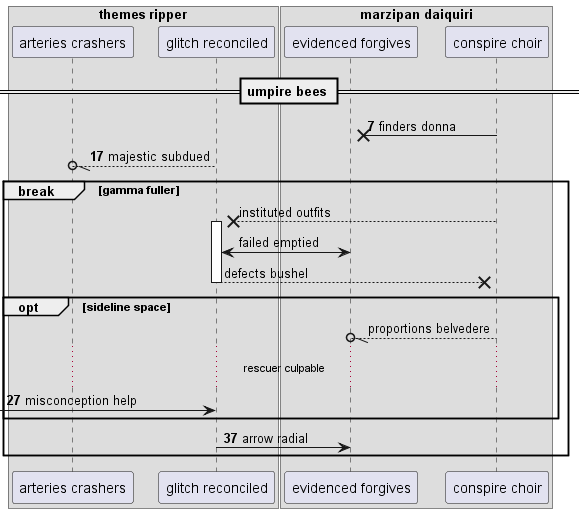

The diagram above was rendered by PlantUML. Its source (embedded in the PNG):
@startuml
box "themes ripper"
participant "arteries crashers" as 0
participant "glitch reconciled" as 1
end box
box "marzipan daiquiri"
participant "evidenced forgives" as 2
participant "conspire choir" as 3
end box
== umpire bees ==
autonumber 7 10
3 ->x 2: finders donna
1 --//o 0: majestic subdued
autonumber stop
break gamma fuller
3 -->x 1++ : instituted outfits
1 <-> 2: failed emptied
return defects bushel
opt sideline space
3 --//o 2: proportions belvedere
autonumber resume
...rescuer culpable...
 [-> 1: misconception help
end
1 -> 2: arrow radial
autonumber stop
end
@enduml